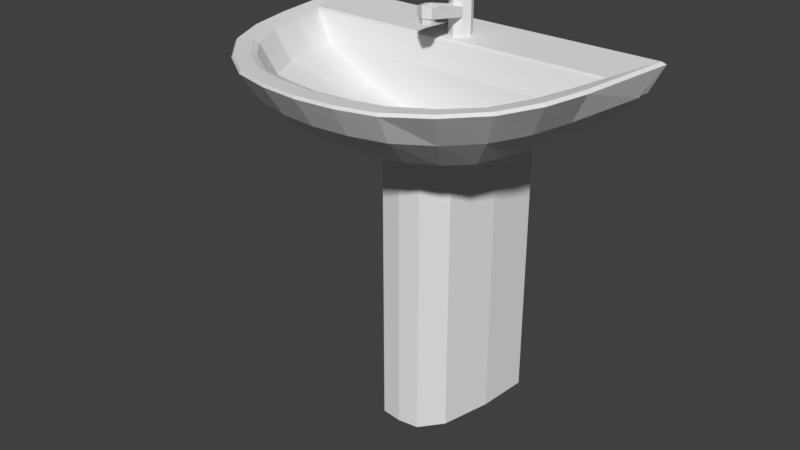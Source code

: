 # Source: animatedSink01.blend  (saved by Blender 2.82.7; exported with 4.5.12 LTS)
import bpy
from mathutils import Matrix  # noqa: F401  (used for matrix-valued properties, if any)

bpy.ops.wm.read_factory_settings(use_empty=True)
scene = bpy.context.scene
scene.name = 'Scene'

# ---- collections
col_collection_1 = bpy.data.collections.new('Collection 1'); scene.collection.children.link(col_collection_1)

# ---- world
world_world = bpy.data.worlds.new('World'); scene.world = world_world
world_world.color = (0.05088, 0.05088, 0.05088)
world_world.use_sun_shadow = False
world_world.sun_shadow_jitter_overblur = 0.0
world_world.cycles.sampling_method = 'MANUAL'

# ---- meshes
me_animatedsink01 = bpy.data.meshes.new('animatedSink01')
me_animatedsink01.from_pydata([(0.4228, -0.008358, 0.9), (0.3928, -0.2415, 0.9), (0.3284, -0.4388, 0.9), (0.1725, -0.5744, 0.9), (0.3796, -0.1418, 0.8931), (0.3693, -0.2351, 0.8949), (0.3045, -0.4194, 0.8964), (0.1648, -0.5346, 0.8978), (0.1974, -0.161, 0.7502), (0.193, -0.2096, 0.7502), (0.1551, -0.3063, 0.7502), (0.08919, -0.3719, 0.7502), (0.3298, -0.161, 0.8239), (0.1431, -0.4777, 0.8239), (0.3208, -0.2272, 0.8239), (0.2633, -0.3911, 0.8239), (0.06807, -0.1613, 0.7104), (0.06653, -0.1755, 0.7104), (0.05407, -0.2137, 0.7104), (0.03365, -0.2457, 0.7104), (0.3548, -0.2317, 0.8897), (0.2928, -0.4117, 0.8912), (0.3709, -0.1487, 0.8892), (0.158, -0.5204, 0.8912), (0.4305, -4.064e-08, 0.8933), (0.399, -0.2433, 0.8933), (0.3321, -0.441, 0.8933), (0.1754, -0.5763, 0.8933), (0.0189, -0.08422, 0.8935), (0.0189, -0.08422, 0.9865), (0.02673, -0.1031, 0.8935), (0.02673, -0.1031, 0.993), (0.0189, -0.122, 0.8935), (0.0189, -0.122, 0.9918), (0.0189, -0.08422, 0.9386), (0.02673, -0.1031, 0.9386), (0.0189, -0.122, 0.9386), (0.0189, -0.08422, 0.9611), (0.02673, -0.1031, 0.9611), (0.0189, -0.122, 0.9611), (0.0189, -0.08422, 0.991), (0.02673, -0.1031, 0.9975), (0.0189, -0.122, 1.012), (0.02673, -0.1814, 1.02), (0.0189, -0.2003, 1.026), (0.02673, -0.1814, 1.024), (0.0189, -0.2003, 1.031), (0.0189, -0.2258, 0.9569), (0.0189, -0.2258, 0.9794), (0.0189, -0.2009, 0.9793), (0.0189, -0.2099, 0.954), (0.01512, -0.2242, 0.9566), (0.01558, -0.2113, 0.954), (0.01512, -0.2241, 0.9437), (0.01512, -0.2114, 0.9437), (0.0189, -0.122, 0.9611), (0.02673, -0.1031, 0.9611), (0.0189, -0.08422, 0.9611), (0.3699, -0.3459, 0.9), (0.3456, -0.3327, 0.8957), (0.2996, -0.3141, 0.8239), (0.3321, -0.327, 0.8912), (0.1818, -0.2499, 0.7502), (0.2569, -0.5167, 0.9), (0.2407, -0.4863, 0.8972), (0.1336, -0.3341, 0.7502), (0.2084, -0.4426, 0.8239), (0.2312, -0.4751, 0.8912), (0.08753, -0.5967, 0.9), (0.08364, -0.5549, 0.8979), (0.05735, -0.3827, 0.7502), (0.07263, -0.4923, 0.8239), (0.0802, -0.5396, 0.8912), (-0.4228, -0.008358, 0.9), (-0.3928, -0.2415, 0.9), (-0.3284, -0.4388, 0.9), (-0.1725, -0.5744, 0.9), (0.0, -0.6046, 0.9), (-0.3796, -0.1418, 0.8931), (-0.3693, -0.2351, 0.8949), (-0.3045, -0.4194, 0.8964), (-0.1648, -0.5346, 0.8978), (0.0, -0.5621, 0.8978), (-0.1974, -0.161, 0.7502), (-0.193, -0.2096, 0.7502), (-0.1551, -0.3063, 0.7502), (-0.08919, -0.3719, 0.7502), (0.0, -0.3936, 0.7502), (-0.3298, -0.161, 0.8239), (0.0, -0.4957, 0.8239), (-0.1431, -0.4777, 0.8239), (-0.3208, -0.2272, 0.8239), (-0.2633, -0.3911, 0.8239), (-0.06807, -0.1613, 0.7104), (-0.06653, -0.1755, 0.7104), (-0.05407, -0.2137, 0.7104), (-0.03365, -0.2457, 0.7104), (0.0, -0.2544, 0.7104), (0.0, -0.1606, 0.7104), (0.0, -0.5463, 0.8912), (-0.3548, -0.2317, 0.8897), (-0.2928, -0.4117, 0.8912), (-0.3709, -0.1487, 0.8892), (-0.158, -0.5204, 0.8912), (-0.4305, -4.064e-08, 0.8933), (-0.399, -0.2433, 0.8933), (-0.3321, -0.441, 0.8933), (-0.1754, -0.5763, 0.8933), (0.0, -0.6068, 0.8933), (0.0, -0.161, 0.7502), (0.0, -0.161, 0.8239), (0.0, -0.1487, 0.8892), (0.0, -0.1418, 0.8931), (0.0, -0.008358, 0.9), (0.0, -4.064e-08, 0.8932), (0.0, -0.07639, 0.8935), (0.0, -0.07639, 0.9838), (-0.0189, -0.08422, 0.8935), (-0.0189, -0.08422, 0.9865), (-0.02673, -0.1031, 0.8935), (-0.02673, -0.1031, 0.993), (-0.0189, -0.122, 0.8935), (-0.0189, -0.122, 0.9918), (0.0, -0.1298, 0.8935), (0.0, -0.1298, 0.9939), (0.0, -0.07639, 0.9386), (-0.0189, -0.08422, 0.9386), (-0.02673, -0.1031, 0.9386), (-0.0189, -0.122, 0.9386), (0.0, -0.1298, 0.9386), (0.0, -0.07639, 0.9611), (-0.0189, -0.08422, 0.9611), (-0.02673, -0.1031, 0.9611), (-0.0189, -0.122, 0.9611), (0.0, -0.1298, 0.9611), (0.0, -0.07639, 0.9884), (-0.0189, -0.08422, 0.991), (-0.02673, -0.1031, 0.9975), (-0.0189, -0.122, 1.012), (0.0, -0.1298, 1.015), (-0.02673, -0.1814, 1.02), (-0.0189, -0.2003, 1.026), (0.0, -0.2081, 1.029), (-0.02673, -0.1814, 1.024), (-0.0189, -0.2003, 1.031), (0.0, -0.2081, 1.033), (-0.0189, -0.2258, 0.9569), (0.0, -0.2352, 0.9577), (-0.0189, -0.2258, 0.9794), (0.0, -0.2352, 0.9846), (-0.0189, -0.2009, 0.9793), (-0.0189, -0.2099, 0.954), (0.0, -0.2031, 0.9528), (0.0, -0.2057, 0.9843), (-0.01512, -0.2242, 0.9566), (0.0, -0.2328, 0.9572), (-0.01558, -0.2113, 0.954), (0.0, -0.2051, 0.9531), (-0.01512, -0.2241, 0.9437), (0.0, -0.2328, 0.9437), (-0.01512, -0.2114, 0.9437), (0.0, -0.2054, 0.9437), (0.0, -0.07639, 0.9611), (0.0, -0.1298, 0.9611), (-0.0189, -0.122, 0.9611), (-0.02673, -0.1031, 0.9611), (-0.0189, -0.08422, 0.9611), (0.0, -0.103, 0.9611), (-0.3699, -0.3459, 0.9), (-0.3456, -0.3327, 0.8957), (-0.2996, -0.3141, 0.8239), (-0.3321, -0.327, 0.8912), (-0.1818, -0.2499, 0.7502), (-0.2569, -0.5167, 0.9), (-0.2407, -0.4863, 0.8972), (-0.1336, -0.3341, 0.7502), (-0.2084, -0.4426, 0.8239), (-0.2312, -0.4751, 0.8912), (-0.08753, -0.5967, 0.9), (-0.08364, -0.5549, 0.8979), (-0.05735, -0.3827, 0.7502), (-0.07263, -0.4923, 0.8239), (-0.0802, -0.5396, 0.8912), (0.01376, -0.08936, 0.9534), (0.01946, -0.1031, 0.9534), (0.01376, -0.1169, 0.9534), (-0.01376, -0.08936, 0.9534), (-0.01946, -0.1031, 0.9534), (-0.01376, -0.1169, 0.9534), (-1.587e-11, -0.08366, 0.9534), (-1.587e-11, -0.1226, 0.9534), (-1.587e-11, -0.1031, 0.9486), (0.08901, -0.5987, 0.8933), (0.2603, -0.5187, 0.8933), (0.375, -0.3479, 0.8933), (-0.08901, -0.5987, 0.8933), (-0.2603, -0.5187, 0.8933), (-0.375, -0.3479, 0.8933)], [], [(24, 0, 1, 25), (194, 58, 2, 26), (193, 63, 3, 27), (192, 68, 77, 108), (63, 2, 6, 64), (68, 3, 7, 69), (1, 0, 4, 5), (113, 112, 4, 0), (60, 14, 9, 62), (112, 111, 22, 4), (14, 12, 8, 9), (71, 13, 11, 70), (58, 1, 5, 59), (62, 9, 17), (9, 8, 16, 17), (70, 11, 19), (66, 15, 10, 65), (67, 21, 15, 66), (72, 23, 13, 71), (20, 22, 12, 14), (61, 20, 14, 60), (16, 98, 17), (18, 98, 19), (17, 98, 18), (19, 98, 97), (65, 10, 18), (59, 5, 20, 61), (5, 4, 22, 20), (69, 7, 23, 72), (64, 6, 21, 67), (109, 98, 16, 8), (24, 114, 113, 0), (22, 111, 110, 12), (12, 110, 109, 8), (162, 116, 29, 37), (37, 29, 31, 38), (38, 31, 33, 39), (39, 33, 124, 163), (31, 29, 40, 41), (32, 36, 129, 123), (30, 35, 36, 32), (28, 34, 35, 30), (115, 125, 34, 28), (50, 49, 48, 47), (35, 56, 55, 36), (34, 57, 56, 35), (125, 130, 57, 34), (41, 42, 46, 45), (29, 116, 135, 40), (44, 43, 45, 46), (142, 44, 46, 145), (31, 41, 45, 43), (124, 33, 44, 142), (42, 139, 145, 46), (33, 31, 43, 44), (41, 40, 42), (40, 135, 139, 42), (47, 48, 149, 147), (49, 153, 149, 48), (55, 134, 153, 49), (36, 55, 49, 50), (129, 36, 50, 152), (47, 147, 155, 51), (157, 52, 54, 161), (152, 50, 52, 157), (50, 47, 51, 52), (161, 54, 53, 159), (52, 51, 53, 54), (51, 155, 159, 53), (133, 132, 187, 188), (131, 162, 189, 186), (38, 39, 185, 184), (162, 37, 183, 189), (167, 134, 55), (167, 56, 57), (56, 167, 55), (130, 167, 57), (6, 59, 61, 21), (21, 61, 60, 15), (2, 58, 59, 6), (25, 1, 58, 194), (15, 60, 62, 10), (10, 62, 17, 18), (7, 64, 67, 23), (23, 67, 66, 13), (13, 66, 65, 11), (3, 63, 64, 7), (26, 2, 63, 193), (11, 65, 18, 19), (82, 69, 72, 99), (99, 72, 71, 89), (87, 70, 19, 97), (89, 71, 70, 87), (77, 68, 69, 82), (27, 3, 68, 192), (104, 105, 74, 73), (197, 106, 75, 168), (196, 107, 76, 173), (195, 108, 77, 178), (173, 174, 80, 75), (178, 179, 81, 76), (74, 79, 78, 73), (113, 73, 78, 112), (170, 172, 84, 91), (112, 78, 102, 111), (91, 84, 83, 88), (181, 180, 86, 90), (168, 169, 79, 74), (172, 94, 84), (84, 94, 93, 83), (180, 96, 86), (176, 175, 85, 92), (177, 176, 92, 101), (182, 181, 90, 103), (100, 91, 88, 102), (171, 170, 91, 100), (93, 94, 98), (95, 96, 98), (94, 95, 98), (96, 97, 98), (175, 95, 85), (169, 171, 100, 79), (79, 100, 102, 78), (179, 182, 103, 81), (174, 177, 101, 80), (109, 83, 93, 98), (104, 73, 113, 114), (102, 88, 110, 111), (88, 83, 109, 110), (162, 131, 118, 116), (131, 132, 120, 118), (132, 133, 122, 120), (133, 163, 124, 122), (120, 137, 136, 118), (121, 123, 129, 128), (119, 121, 128, 127), (117, 119, 127, 126), (115, 117, 126, 125), (151, 146, 148, 150), (127, 128, 164, 165), (126, 127, 165, 166), (125, 126, 166, 130), (137, 143, 144, 138), (118, 136, 135, 116), (141, 144, 143, 140), (142, 145, 144, 141), (120, 140, 143, 137), (124, 142, 141, 122), (138, 144, 145, 139), (122, 141, 140, 120), (137, 138, 136), (136, 138, 139, 135), (146, 147, 149, 148), (150, 148, 149, 153), (164, 150, 153, 134), (128, 151, 150, 164), (129, 152, 151, 128), (146, 154, 155, 147), (157, 161, 160, 156), (152, 157, 156, 151), (151, 156, 154, 146), (161, 159, 158, 160), (156, 160, 158, 154), (154, 158, 159, 155), (163, 133, 188, 190), (132, 131, 186, 187), (39, 163, 190, 185), (37, 38, 184, 183), (167, 164, 134), (167, 166, 165), (165, 164, 167), (130, 166, 167), (80, 101, 171, 169), (101, 92, 170, 171), (75, 80, 169, 168), (105, 197, 168, 74), (92, 85, 172, 170), (85, 95, 94, 172), (81, 103, 177, 174), (103, 90, 176, 177), (90, 86, 175, 176), (76, 81, 174, 173), (106, 196, 173, 75), (86, 96, 95, 175), (82, 99, 182, 179), (99, 89, 181, 182), (87, 97, 96, 180), (89, 87, 180, 181), (77, 82, 179, 178), (107, 195, 178, 76), (191, 184, 185), (183, 184, 191), (189, 183, 191), (190, 191, 185), (191, 188, 187), (186, 191, 187), (189, 191, 186), (190, 188, 191)])
_k = set([(20, 22), (20, 61), (21, 61), (21, 67), (22, 111), (23, 67), (23, 72), (24, 25), (24, 114), (25, 194), (26, 193), (26, 194), (27, 192), (27, 193), (31, 33), (33, 124), (53, 54), (53, 159), (54, 161), (72, 99), (99, 182), (100, 102), (100, 171), (101, 171), (101, 177), (102, 111), (103, 177), (103, 182), (104, 105), (104, 114), (105, 197), (106, 196), (106, 197), (107, 195), (107, 196), (108, 192), (108, 195), (120, 122), (122, 124), (158, 159), (158, 160), (160, 161)])
me_animatedsink01.attributes.new('sharp_edge', 'BOOLEAN', 'EDGE').data.foreach_set('value', [ (min(e.vertices), max(e.vertices)) in _k for e in me_animatedsink01.edges])
me_animatedsink01.use_remesh_preserve_volume = False
me_animatedsink01.use_remesh_preserve_attributes = False
me_animatedsink01.use_mirror_vertex_groups = False
me_animatedsink01.update()
me_animatedsink01_001 = bpy.data.meshes.new('animatedSink01.001')
me_animatedsink01_001.from_pydata([(0.1309, -2.032e-08, 0.0), (0.1209, -0.1251, 0.0), (0.09257, -0.248, 0.0), (0.0501, -0.3012, 0.0), (0.131, -5.283e-06, 0.6818), (0.1211, -0.1252, 0.6818), (0.09251, -0.248, 0.6818), (0.04997, -0.301, 0.6818), (0.1312, -0.4491, 0.7496), (0.2418, -0.3658, 0.7496), (0.2866, -0.1997, 0.7496), (0.3959, 6.36e-06, 0.8253), (0.3634, -0.2341, 0.8253), (0.3014, -0.4196, 0.8253), (0.1628, -0.533, 0.8253), (0.3126, -1.118e-06, 0.7496), (0.08048, -0.2247, 0.6828), (0.07557, -0.2389, 0.0), (0.1007, -0.118, 0.0), (0.1092, -2.032e-08, 0.0), (0.1123, -2.032e-08, 0.691), (0.3815, 0.0, 0.8311), (0.3, 2.032e-08, 0.7588), (0.1038, -0.1364, 0.6921), (0.4096, 1.016e-08, 0.8823), (0.04355, -0.2787, 0.0), (0.04355, -0.271, 0.6828), (0.3552, -0.1364, 0.8311), (0.2737, -0.1364, 0.7588), (0.3819, -0.1364, 0.8748), (0.2737, -0.2719, 0.7496), (0.3409, -0.3323, 0.8253), (0.375, -0.3479, 0.8933), (0.1913, -0.4149, 0.7496), (0.2381, -0.4855, 0.8253), (0.2603, -0.5187, 0.8933), (0.06661, -0.4625, 0.7496), (0.08265, -0.5529, 0.8253), (0.08901, -0.5987, 0.8933), (-0.1309, -2.032e-08, 0.0), (-0.1209, -0.1251, 0.0), (-0.09257, -0.248, 0.0), (-0.0501, -0.3012, 0.0), (0.0, -0.3076, 0.0), (-0.131, -5.283e-06, 0.6818), (-0.1211, -0.1252, 0.6818), (-0.09251, -0.248, 0.6818), (-0.04997, -0.301, 0.6818), (0.0, -0.3076, 0.6818), (0.0, -0.4655, 0.7496), (-0.1312, -0.4491, 0.7496), (-0.2418, -0.3658, 0.7496), (-0.2866, -0.1997, 0.7496), (-0.3959, 6.36e-06, 0.8253), (-0.3634, -0.2341, 0.8253), (-0.3014, -0.4196, 0.8253), (-0.1628, -0.533, 0.8253), (0.0, -0.5599, 0.8253), (-0.3126, -1.118e-06, 0.7496), (-0.08048, -0.2247, 0.6828), (-0.07557, -0.2389, 0.0), (-0.1007, -0.118, 0.0), (-0.1092, -2.032e-08, 0.0), (-0.1123, -2.032e-08, 0.691), (-0.3815, 0.0, 0.8311), (-0.3, 2.032e-08, 0.7588), (-0.1038, -0.1364, 0.6921), (-0.4096, 1.016e-08, 0.8823), (0.0, 0.0, 0.8823), (0.0, -0.1364, 0.6931), (-0.04355, -0.2787, 0.0), (0.0, -0.2883, 0.0), (0.0, -0.2766, 0.6828), (-0.04355, -0.271, 0.6828), (-0.3552, -0.1364, 0.8311), (-0.2737, -0.1364, 0.7588), (-0.3819, -0.1364, 0.8748), (0.0, -0.1364, 0.8748), (0.0, -0.1364, 0.8253), (0.0, -0.1364, 0.7496), (-0.2737, -0.2719, 0.7496), (-0.3409, -0.3323, 0.8253), (-0.375, -0.3479, 0.8933), (-0.1913, -0.4149, 0.7496), (-0.2381, -0.4855, 0.8253), (-0.2603, -0.5187, 0.8933), (-0.06661, -0.4625, 0.7496), (-0.08265, -0.5529, 0.8253), (-0.08901, -0.5987, 0.8933), (0.0, -0.6068, 0.8933), (0.1754, -0.5763, 0.8933), (0.3321, -0.441, 0.8933), (0.4305, -4.064e-08, 0.8933), (0.399, -0.2433, 0.8933), (0.0, -4.064e-08, 0.8932), (-0.1754, -0.5763, 0.8933), (-0.3321, -0.441, 0.8933), (-0.4305, -4.064e-08, 0.8933), (-0.399, -0.2433, 0.8933)], [], [(6, 9, 33), (2, 3, 25, 17), (5, 10, 30), (2, 6, 7, 3), (1, 5, 6, 2), (0, 4, 5, 1), (4, 15, 10, 5), (36, 37, 57, 49), (33, 34, 14, 8), (30, 31, 13, 9), (15, 11, 12, 10), (11, 15, 22, 21), (37, 38, 89, 57), (34, 35, 90, 14), (31, 32, 91, 13), (11, 92, 93, 12), (94, 92, 24, 68), (92, 11, 21, 24), (24, 21, 27, 29), (68, 24, 29, 77), (21, 22, 28, 27), (15, 4, 20, 22), (4, 0, 19, 20), (19, 18, 23, 20), (18, 17, 16, 23), (17, 25, 26, 16), (1, 2, 17, 18), (0, 1, 18, 19), (16, 69, 23), (26, 72, 69), (16, 26, 69), (78, 77, 29, 27), (69, 79, 28, 23), (28, 79, 78, 27), (22, 20, 23, 28), (12, 93, 32, 31), (10, 12, 31, 30), (6, 5, 30, 9), (13, 91, 35, 34), (9, 13, 34, 33), (7, 6, 33, 8), (25, 71, 72, 26), (14, 90, 38, 37), (8, 14, 37, 36), (3, 7, 48, 43), (7, 8, 36), (3, 43, 71, 25), (48, 7, 36, 49), (46, 83, 51), (41, 60, 70, 42), (45, 80, 52), (41, 42, 47, 46), (40, 41, 46, 45), (39, 40, 45, 44), (44, 45, 52, 58), (86, 49, 57, 87), (83, 50, 56, 84), (80, 51, 55, 81), (58, 52, 54, 53), (53, 64, 65, 58), (87, 57, 89, 88), (84, 56, 95, 85), (81, 55, 96, 82), (53, 54, 98, 97), (94, 68, 67, 97), (97, 67, 64, 53), (67, 76, 74, 64), (68, 77, 76, 67), (64, 74, 75, 65), (58, 65, 63, 44), (44, 63, 62, 39), (62, 63, 66, 61), (61, 66, 59, 60), (60, 59, 73, 70), (40, 61, 60, 41), (39, 62, 61, 40), (59, 66, 69), (73, 69, 72), (59, 69, 73), (78, 74, 76, 77), (69, 66, 75, 79), (75, 74, 78, 79), (65, 75, 66, 63), (54, 81, 82, 98), (52, 80, 81, 54), (46, 51, 80, 45), (55, 84, 85, 96), (51, 83, 84, 55), (47, 50, 83, 46), (70, 73, 72, 71), (56, 87, 88, 95), (50, 86, 87, 56), (42, 43, 48, 47), (47, 86, 50), (42, 70, 71, 43), (48, 49, 86, 47)])
_k = set([(17, 18), (17, 25), (18, 19), (19, 20), (20, 22), (21, 22), (21, 24), (24, 68), (25, 71), (60, 61), (60, 70), (61, 62), (62, 63), (63, 65), (64, 65), (64, 67), (67, 68), (70, 71)])
me_animatedsink01_001.attributes.new('sharp_edge', 'BOOLEAN', 'EDGE').data.foreach_set('value', [ (min(e.vertices), max(e.vertices)) in _k for e in me_animatedsink01_001.edges])
me_animatedsink01_001.use_remesh_preserve_volume = False
me_animatedsink01_001.use_remesh_preserve_attributes = False
me_animatedsink01_001.use_mirror_vertex_groups = False
me_animatedsink01_001.update()
me_animatedsink01_002 = bpy.data.meshes.new('animatedSink01.002')
me_animatedsink01_002.from_pydata([(6.534e-12, -0.1751, 0.7075), (0.0243, -0.1891, 0.7075), (0.0243, -0.2171, 0.7075), (-2.447e-09, -0.2312, 0.7075), (-0.0243, -0.2171, 0.7075), (-0.0243, -0.1891, 0.7075), (-1.741e-05, -0.1753, 0.5815), (0.02789, -0.1896, 0.5676), (0.02827, -0.2174, 0.5398), (0.0007469, -0.231, 0.5259), (-0.02716, -0.2167, 0.5398), (-0.02754, -0.1889, 0.5676), (-0.0001216, -0.1677, 0.5776), (0.02759, -0.1681, 0.558), (0.02759, -0.1681, 0.5187), (-0.0001216, -0.1677, 0.499), (-0.02784, -0.1674, 0.5187), (-0.02784, -0.1674, 0.558), (-0.02813, -0.1459, 0.5676), (-0.02851, -0.1181, 0.5398), (-0.00099, -0.1045, 0.5259), (0.02691, -0.1188, 0.5398), (0.0273, -0.1466, 0.5676), (-0.0002257, -0.1602, 0.5815), (-0.03338, -0.1506, 0.5137), (-0.06133, -0.1333, 0.5137), (-0.08928, -0.1506, 0.5137), (-0.08928, -0.185, 0.5137), (-0.06133, -0.2022, 0.5137), (-0.03338, -0.185, 0.5137), (-0.03725, -0.1539, 0.6059), (-0.06408, -0.1353, 0.6198), (-0.08816, -0.1491, 0.6476), (-0.08541, -0.1816, 0.6615), (-0.05858, -0.2002, 0.6476), (-0.0345, -0.1864, 0.6198), (-0.03071, -0.1501, 0.6097), (-0.04552, -0.1245, 0.6294), (-0.04552, -0.1245, 0.6687), (-0.03071, -0.1501, 0.6883), (-0.01591, -0.1756, 0.6687), (-0.01591, -0.1756, 0.6294), (0.0009294, -0.162, 0.6198), (0.02499, -0.1481, 0.6476), (0.02396, -0.1185, 0.6615), (-0.00112, -0.1028, 0.6476), (-0.02518, -0.1167, 0.6198), (-0.02416, -0.1463, 0.6059), (0.03403, -0.1481, 0.3914), (-2.095e-09, -0.1285, 0.3914), (-0.03403, -0.1481, 0.3914), (-0.03403, -0.1874, 0.3914), (1.932e-08, -0.2071, 0.3914), (0.03403, -0.1874, 0.3914), (0.03403, -0.1481, -8.44e-08), (-2.095e-09, -0.1285, 5.006e-09), (-0.03403, -0.1481, 5.006e-09), (-0.03403, -0.1874, 5.006e-09), (1.932e-08, -0.2071, 5.006e-09), (0.03403, -0.1874, 6.461e-08), (0.03021, -0.09976, 0.8244), (0.02, -0.09033, 0.8244), (0.009792, -0.09976, 0.8244), (0.02, -0.1092, 0.8244), (0.03021, -0.09976, -1.49e-08), (0.02, -0.09033, -1.49e-08), (0.009792, -0.09976, -1.49e-08), (-0.02, -0.09033, 0.8244), (0.02, -0.1092, -1.49e-08), (-0.009792, -0.09976, 0.8244), (-0.03021, -0.09976, 0.8244), (-0.02, -0.1092, 0.8244), (-0.009792, -0.09976, -1.49e-08), (-0.02, -0.09033, -1.49e-08), (-0.03021, -0.09976, -1.49e-08), (-0.02, -0.1092, -1.49e-08), (0.02221, -0.1031, 0.8944), (0.012, -0.09363, 0.8944), (0.001792, -0.1031, 0.8944), (0.012, -0.1125, 0.8944), (-0.012, -0.09363, 0.8944), (-0.001792, -0.1031, 0.8944), (-0.02221, -0.1031, 0.8944), (-0.012, -0.1125, 0.8944)], [], [(2, 8, 7, 1), (3, 9, 8, 2), (4, 10, 9, 3), (5, 11, 10, 4), (1, 0, 5, 4, 3, 2), (0, 6, 11, 5), (10, 11, 17, 16), (14, 21, 22, 13), (8, 9, 15, 14), (6, 7, 13, 12), (11, 6, 12, 17), (9, 10, 16, 15), (7, 8, 14, 13), (12, 23, 18, 17), (16, 19, 20, 15), (13, 22, 23, 12), (15, 20, 21, 14), (17, 18, 19, 16), (1, 7, 6, 0), (28, 52, 53, 29), (26, 50, 51, 27), (24, 48, 49, 25), (29, 53, 48, 24), (25, 49, 50, 26), (24, 25, 31, 30), (34, 35, 41, 40), (26, 27, 33, 32), (29, 24, 30, 35), (27, 28, 34, 33), (25, 26, 32, 31), (28, 29, 35, 34), (38, 45, 46, 37), (32, 33, 39, 38), (30, 31, 37, 36), (35, 30, 36, 41), (33, 34, 40, 39), (31, 32, 38, 37), (36, 47, 42, 41), (40, 43, 44, 39), (37, 46, 47, 36), (39, 44, 45, 38), (41, 42, 43, 40), (19, 46, 45, 20), (20, 45, 44, 21), (21, 44, 43, 22), (22, 43, 42, 23), (23, 42, 47, 18), (27, 51, 52, 28), (18, 47, 46, 19), (53, 52, 58, 59), (51, 50, 56, 57), (49, 48, 54, 55), (48, 53, 59, 54), (52, 51, 57, 58), (50, 49, 55, 56), (60, 63, 68, 64), (67, 69, 72, 73), (61, 60, 64, 65), (69, 71, 75, 72), (63, 62, 66, 68), (62, 61, 65, 66), (71, 70, 74, 75), (70, 67, 73, 74), (62, 63, 79, 78), (61, 62, 78, 77), (70, 71, 83, 82), (69, 67, 80, 81), (63, 60, 76, 79), (60, 61, 77, 76), (71, 69, 81, 83), (67, 70, 82, 80)])
_uv = me_animatedsink01_002.uv_layers.new(name='UVMap')
_uv.uv.foreach_set('vector', [0.6667, 1.0, 0.6667, 0.5, 0.8333, 0.5, 0.8333, 1.0, 0.5, 1.0, 0.5, 0.5, 0.6667, 0.5, 0.6667, 1.0, 0.3333, 1.0, 0.3333, 0.5, 0.5, 0.5, 0.5, 1.0, 0.1667, 1.0, 0.1667, 0.5, 0.3333, 0.5, 0.3333, 1.0, 0.4578, 0.37, 0.25, 0.49, 0.04215, 0.37, 0.04215, 0.13, 0.25, 0.01, 0.4578, 0.13, -8.941e-08, 1.0, -8.941e-08, 0.5, 0.1667, 0.5, 0.1667, 1.0, 0.3333, 0.5, 0.1667, 0.5, 0.1667, 0.5, 0.3333, 0.5, 0.6667, 0.5, 0.0, 0.0, 0.0, 0.0, 0.8333, 0.5, 0.6667, 0.5, 0.5, 0.5, 0.5, 0.5, 0.6667, 0.5, 1.0, 0.5, 0.8333, 0.5, 0.8333, 0.5, 1.0, 0.5, 0.1667, 0.5, -8.941e-08, 0.5, -8.941e-08, 0.5, 0.1667, 0.5, 0.5, 0.5, 0.3333, 0.5, 0.3333, 0.5, 0.5, 0.5, 0.8333, 0.5, 0.6667, 0.5, 0.6667, 0.5, 0.8333, 0.5, 1.0, 0.5, 0.0, 0.0, 0.0, 0.0, 0.1667, 0.5, 0.3333, 0.5, 0.0, 0.0, 0.0, 0.0, 0.5, 0.5, 0.8333, 0.5, 0.0, 0.0, 0.0, 0.0, 1.0, 0.5, 0.5, 0.5, 0.0, 0.0, 0.0, 0.0, 0.6667, 0.5, 0.1667, 0.5, 0.0, 0.0, 0.0, 0.0, 0.3333, 0.5, 0.8333, 1.0, 0.8333, 0.5, 1.0, 0.5, 1.0, 1.0, 0.3333, 0.5, 0.3333, 0.5, 0.1667, 0.5, 0.1667, 0.5, 0.6667, 0.5, 0.6667, 0.5, 0.5, 0.5, 0.5, 0.5, 1.0, 0.5, 1.0, 0.5, 0.8333, 0.5, 0.8333, 0.5, 0.1667, 0.5, 0.1667, 0.5, -8.941e-08, 0.5, -8.941e-08, 0.5, 0.8333, 0.5, 0.8333, 0.5, 0.6667, 0.5, 0.6667, 0.5, 1.0, 0.5, 0.8333, 0.5, 0.8333, 0.5, 1.0, 0.5, 0.3333, 0.5, 0.1667, 0.5, 0.1667, 0.5, 0.3333, 0.5, 0.6667, 0.5, 0.5, 0.5, 0.5, 0.5, 0.6667, 0.5, 0.1667, 0.5, -8.941e-08, 0.5, -8.941e-08, 0.5, 0.1667, 0.5, 0.5, 0.5, 0.3333, 0.5, 0.3333, 0.5, 0.5, 0.5, 0.8333, 0.5, 0.6667, 0.5, 0.6667, 0.5, 0.8333, 0.5, 0.3333, 0.5, 0.1667, 0.5, 0.1667, 0.5, 0.3333, 0.5, 0.6667, 0.5, 0.0, 0.0, 0.0, 0.0, 0.8333, 0.5, 0.6667, 0.5, 0.5, 0.5, 0.5, 0.5, 0.6667, 0.5, 1.0, 0.5, 0.8333, 0.5, 0.8333, 0.5, 1.0, 0.5, 0.1667, 0.5, -8.941e-08, 0.5, -8.941e-08, 0.5, 0.1667, 0.5, 0.5, 0.5, 0.3333, 0.5, 0.3333, 0.5, 0.5, 0.5, 0.8333, 0.5, 0.6667, 0.5, 0.6667, 0.5, 0.8333, 0.5, 1.0, 0.5, 0.0, 0.0, 0.0, 0.0, 0.1667, 0.5, 0.3333, 0.5, 0.0, 0.0, 0.0, 0.0, 0.5, 0.5, 0.8333, 0.5, 0.0, 0.0, 0.0, 0.0, 1.0, 0.5, 0.5, 0.5, 0.0, 0.0, 0.0, 0.0, 0.6667, 0.5, 0.1667, 0.5, 0.0, 0.0, 0.0, 0.0, 0.3333, 0.5, 0.0, 0.0, 0.0, 0.0, 0.0, 0.0, 0.0, 0.0, 0.0, 0.0, 0.0, 0.0, 0.0, 0.0, 0.0, 0.0, 0.0, 0.0, 0.0, 0.0, 0.0, 0.0, 0.0, 0.0, 0.0, 0.0, 0.0, 0.0, 0.0, 0.0, 0.0, 0.0, 0.0, 0.0, 0.0, 0.0, 0.0, 0.0, 0.0, 0.0, 0.5, 0.5, 0.5, 0.5, 0.3333, 0.5, 0.3333, 0.5, 0.0, 0.0, 0.0, 0.0, 0.0, 0.0, 0.0, 0.0, 0.1667, 0.5, 0.3333, 0.5, 0.3333, 0.5, 0.1667, 0.5, 0.5, 0.5, 0.6667, 0.5, 0.6667, 0.5, 0.5, 0.5, 0.8333, 0.5, 1.0, 0.5, 1.0, 0.5, 0.8333, 0.5, -8.941e-08, 0.5, 0.1667, 0.5, 0.1667, 0.5, -8.941e-08, 0.5, 0.3333, 0.5, 0.5, 0.5, 0.5, 0.5, 0.3333, 0.5, 0.6667, 0.5, 0.8333, 0.5, 0.8333, 0.5, 0.6667, 0.5, 0.1667, 0.5, 0.3333, 0.5, 0.3333, 0.5, 0.1667, 0.5, 0.8333, 0.5, 1.0, 0.5, 1.0, 0.5, 0.8333, 0.5, 0.8333, 0.5, 1.0, 0.5, 1.0, 0.5, 0.8333, 0.5, 0.1667, 0.5, 0.3333, 0.5, 0.3333, 0.5, 0.1667, 0.5, 0.3333, 0.5, 0.5, 0.5, 0.5, 0.5, 0.3333, 0.5, 0.6667, 0.5, 0.8333, 0.5, 0.8333, 0.5, 0.6667, 0.5, 0.3333, 0.5, 0.5, 0.5, 0.5, 0.5, 0.3333, 0.5, 0.6667, 0.5, 0.8333, 0.5, 0.8333, 0.5, 0.6667, 0.5, 0.5, 0.5, 0.3333, 0.5, 0.3333, 0.5, 0.5, 0.5, 0.8333, 0.5, 0.6667, 0.5, 0.6667, 0.5, 0.8333, 0.5, 0.5, 0.5, 0.3333, 0.5, 0.3333, 0.5, 0.5, 0.5, 1.0, 0.5, 0.8333, 0.5, 0.8333, 0.5, 1.0, 0.5, 0.3333, 0.5, 0.1667, 0.5, 0.1667, 0.5, 0.3333, 0.5, 1.0, 0.5, 0.8333, 0.5, 0.8333, 0.5, 1.0, 0.5, 0.3333, 0.5, 0.1667, 0.5, 0.1667, 0.5, 0.3333, 0.5, 0.8333, 0.5, 0.6667, 0.5, 0.6667, 0.5, 0.8333, 0.5])
me_animatedsink01_002.use_remesh_preserve_volume = False
me_animatedsink01_002.use_remesh_preserve_attributes = False
me_animatedsink01_002.use_mirror_vertex_groups = False
me_animatedsink01_002.update()
me_animatedsink01_003 = bpy.data.meshes.new('animatedSink01.003')
me_animatedsink01_003.from_pydata([(0.1638, -0.09081, 0.6931), (0.1195, -0.2678, 0.6931), (0.1913, -0.3925, 0.7496), (0.2801, -0.2358, 0.7496), (0.3959, -0.0339, 0.8253), (0.3634, -0.2341, 0.8253), (0.3014, -0.4196, 0.8253), (0.1628, -0.5253, 0.8253), (0.3126, -0.06777, 0.7496), (-0.1638, -0.09081, 0.6931), (0.3409, -0.3323, 0.8253), (0.375, -0.3479, 0.8933), (0.2381, -0.4855, 0.8253), (0.2603, -0.5187, 0.8933), (0.06661, -0.4502, 0.7496), (0.08265, -0.5453, 0.8253), (0.08901, -0.5987, 0.8933), (-0.1195, -0.2678, 0.6931), (0.0, -0.2815, 0.6931), (-0.1913, -0.3925, 0.7496), (-0.2801, -0.2358, 0.7496), (-0.3959, -0.0339, 0.8253), (-0.3634, -0.2341, 0.8253), (-0.3014, -0.4196, 0.8253), (-0.1628, -0.5253, 0.8253), (0.0, -0.5523, 0.8253), (-0.3126, -0.06777, 0.7496), (0.0, -0.09081, 0.6931), (0.0, -0.0339, 0.8253), (0.0, -0.06777, 0.7496), (-0.3409, -0.3323, 0.8253), (-0.375, -0.3479, 0.8933), (-0.2381, -0.4855, 0.8253), (-0.2603, -0.5187, 0.8933), (-0.06661, -0.4502, 0.7496), (-0.08265, -0.5453, 0.8253), (-0.08901, -0.5987, 0.8933), (0.0, -0.6068, 0.8933), (0.1754, -0.5763, 0.8933), (0.3321, -0.441, 0.8933), (0.4305, -4.064e-08, 0.8933), (0.399, -0.2433, 0.8933), (0.0, -4.064e-08, 0.8932), (-0.1754, -0.5763, 0.8933), (-0.3321, -0.441, 0.8933), (-0.4305, -4.064e-08, 0.8933), (-0.399, -0.2433, 0.8933), (0.0, -0.4502, 0.7496)], [], [(8, 3, 0), (14, 15, 25), (2, 12, 7), (3, 10, 6, 2), (8, 4, 5, 3), (15, 16, 37, 25), (12, 13, 38, 7), (10, 11, 39, 6), (4, 40, 41, 5), (29, 27, 9), (1, 18, 27), (4, 28, 42, 40), (8, 29, 28, 4), (5, 41, 11, 10), (3, 5, 10), (1, 0, 3), (6, 39, 13, 12), (2, 6, 12), (7, 38, 16, 15), (2, 7, 15, 14), (1, 2, 14), (18, 1, 14), (9, 20, 26), (25, 34, 47), (19, 24, 32), (20, 19, 23, 30), (26, 20, 22, 21), (35, 25, 37, 36), (32, 24, 43, 33), (30, 23, 44, 31), (21, 22, 46, 45), (17, 27, 18), (42, 28, 21, 45), (21, 28, 29, 26), (22, 30, 31, 46), (20, 30, 22), (17, 19, 20), (23, 32, 33, 44), (19, 32, 23), (17, 18, 34), (24, 35, 36, 43), (19, 34, 35, 24), (17, 34, 19), (18, 14, 47), (17, 9, 27), (1, 27, 0), (0, 27, 29), (8, 0, 29), (26, 29, 9), (2, 1, 3), (9, 17, 20), (35, 34, 25), (14, 25, 47), (34, 18, 47)])
_uv = me_animatedsink01_003.uv_layers.new(name='UVMap')
_uv.uv.foreach_set('vector', [0.0, 0.0, 0.0, 0.0, 0.0, 0.0, 0.0, 0.0, 0.0, 0.0, 0.0, 0.0, 0.0, 0.0, 0.0, 0.0, 0.0, 0.0, 0.0, 0.0, 0.0, 0.0, 0.0, 0.0, 0.0, 0.0, 0.0, 0.0, 0.0, 0.0, 0.0, 0.0, 0.0, 0.0, 0.0, 0.0, 0.0, 0.0, 0.0, 0.0, 0.0, 0.0, 0.0, 0.0, 0.0, 0.0, 0.0, 0.0, 0.0, 0.0, 0.0, 0.0, 0.0, 0.0, 0.0, 0.0, 0.0, 0.0, 0.0, 0.0, 0.0, 0.0, 0.0, 0.0, 0.0, 0.0, 0.0, 0.0, 0.0, 0.0, 0.0, 0.0, 0.0, 0.0, 0.0, 0.0, 0.0, 0.0, 0.0, 0.0, 0.0, 0.0, 0.0, 0.0, 0.0, 0.0, 0.0, 0.0, 0.0, 0.0, 0.0, 0.0, 0.0, 0.0, 0.0, 0.0, 0.0, 0.0, 0.0, 0.0, 0.0, 0.0, 0.0, 0.0, 0.0, 0.0, 0.0, 0.0, 0.0, 0.0, 0.0, 0.0, 0.0, 0.0, 0.0, 0.0, 0.0, 0.0, 0.0, 0.0, 0.0, 0.0, 0.0, 0.0, 0.0, 0.0, 0.0, 0.0, 0.0, 0.0, 0.0, 0.0, 0.0, 0.0, 0.0, 0.0, 0.0, 0.0, 0.0, 0.0, 0.0, 0.0, 0.0, 0.0, 0.0, 0.0, 0.0, 0.0, 0.0, 0.0, 0.0, 0.0, 0.0, 0.0, 0.0, 0.0, 0.0, 0.0, 0.0, 0.0, 0.0, 0.0, 0.0, 0.0, 0.0, 0.0, 0.0, 0.0, 0.0, 0.0, 0.0, 0.0, 0.0, 0.0, 0.0, 0.0, 0.0, 0.0, 0.0, 0.0, 0.0, 0.0, 0.0, 0.0, 0.0, 0.0, 0.0, 0.0, 0.0, 0.0, 0.0, 0.0, 0.0, 0.0, 0.0, 0.0, 0.0, 0.0, 0.0, 0.0, 0.0, 0.0, 0.0, 0.0, 0.0, 0.0, 0.0, 0.0, 0.0, 0.0, 0.0, 0.0, 0.0, 0.0, 0.0, 0.0, 0.0, 0.0, 0.0, 0.0, 0.0, 0.0, 0.0, 0.0, 0.0, 0.0, 0.0, 0.0, 0.0, 0.0, 0.0, 0.0, 0.0, 0.0, 0.0, 0.0, 0.0, 0.0, 0.0, 0.0, 0.0, 0.0, 0.0, 0.0, 0.0, 0.0, 0.0, 0.0, 0.0, 0.0, 0.0, 0.0, 0.0, 0.0, 0.0, 0.0, 0.0, 0.0, 0.0, 0.0, 0.0, 0.0, 0.0, 0.0, 0.0, 0.0, 0.0, 0.0, 0.0, 0.0, 0.0, 0.0, 0.0, 0.0, 0.0, 0.0, 0.0, 0.0, 0.0, 0.0, 0.0, 0.0, 0.0, 0.0, 0.0, 0.0, 0.0, 0.0, 0.0, 0.0, 0.0, 0.0, 0.0, 0.0, 0.0, 0.0, 0.0, 0.0, 0.0, 0.0, 0.0, 0.0, 0.0, 0.0, 0.0, 0.0, 0.0, 0.0, 0.0, 0.0, 0.0, 0.0, 0.0, 0.0, 0.0, 0.0, 0.0, 0.0, 0.0, 0.0, 0.0, 0.0, 0.0, 0.0, 0.0, 0.0, 0.0, 0.0, 0.0, 0.0, 0.0, 0.0, 0.0, 0.0, 0.0, 0.0, 0.0, 0.0, 0.0, 0.0, 0.0, 0.0, 0.0, 0.0, 0.0, 0.0, 0.0, 0.0, 0.0, 0.0, 0.0, 0.0, 0.0, 0.0, 0.0, 0.0, 0.0, 0.0, 0.0, 0.0, 0.0, 0.0, 0.0, 0.0, 0.0, 0.0, 0.0, 0.0, 0.0, 0.0, 0.0, 0.0])
me_animatedsink01_003.use_remesh_preserve_volume = False
me_animatedsink01_003.use_remesh_preserve_attributes = False
me_animatedsink01_003.use_mirror_vertex_groups = False
me_animatedsink01_003.update()
arm_armature = bpy.data.armatures.new('Armature')  # bones are not reproduced

# ---- objects
ob_animatedsinkarmature = bpy.data.objects.new('animatedSinkArmature', arm_armature)
ob_animatedsink01 = bpy.data.objects.new('animatedSink01', me_animatedsink01)
ob_sink01standceramic = bpy.data.objects.new('sink01StandCeramic', me_animatedsink01_001)
ob_sink01standpipes = bpy.data.objects.new('sink01StandPipes', me_animatedsink01_002)
ob_sink01standceramicbasin = bpy.data.objects.new('sink01StandCeramicBasin', me_animatedsink01_003)

# ---- transforms, parenting, visibility, modifiers, constraints
ob_animatedsinkarmature.location = (0.0, 0.0, 0.0)
ob_animatedsinkarmature.lineart.crease_threshold = 0.0
ob_animatedsink01.parent = ob_animatedsinkarmature
ob_animatedsink01.location = (0.0, 0.0, 0.0)
ob_animatedsink01.lineart.crease_threshold = 0.0
_vg = ob_animatedsink01.vertex_groups.new(name='sinkKnob')
_vg.add([29, 31, 33, 37, 38, 39, 40, 41, 42, 43, 44, 45, 46, 116, 118, 120, 122, 124, 131, 132, 133, 135, 136, 137, 138, 139, 140, 141, 142, 143, 144, 145, 162, 163, 183, 184, 185, 186, 187, 188, 189, 190, 191], 1.0, 'REPLACE')
_vg = ob_animatedsink01.vertex_groups.new(name='sinkFaucet')
_vg.add([28, 30, 32, 34, 35, 36, 47, 48, 49, 50, 51, 52, 53, 54, 55, 56, 57, 115, 117, 119, 121, 123, 125, 126, 127, 128, 129, 130, 134, 146, 147, 148, 149, 150, 151, 152, 153, 154, 155, 156, 157, 158, 159, 160, 161, 164, 165, 166, 167], 1.0, 'REPLACE')
_vg = ob_animatedsink01.vertex_groups.new(name='sink')
_vg.add([0, 1, 2, 3, 4, 5, 6, 7, 8, 9, 10, 11, 12, 13, 14, 15, 16, 17, 18, 19, 20, 21, 22, 23, 24, 25, 26, 27, 58, 59, 60, 61, 62, 63, 64, 65, 66, 67, 68, 69, 70, 71, 72, 73, 74, 75, 76, 77, 78, 79, 80, 81, 82, 83, 84, 85, 86, 87, 88, 89, 90, 91, 92, 93, 94, 95, 96, 97, 98, 99, 100, 101, 102, 103, 104, 105, 106, 107, 108, 109, 110, 111, 112, 113, 114, 168, 169, 170, 171, 172, 173, 174, 175, 176, 177, 178, 179, 180, 181, 182, 192, 193, 194, 195, 196, 197], 1.0, 'REPLACE')
_m = ob_animatedsink01.modifiers.new('Armature', 'ARMATURE')
_m.object = ob_animatedsinkarmature
ob_sink01standceramic.location = (0.0, 0.0, 0.0)
ob_sink01standceramic.lineart.crease_threshold = 0.0
_vg = ob_sink01standceramic.vertex_groups.new(name='sinkKnob')
_vg = ob_sink01standceramic.vertex_groups.new(name='sinkFaucet')
_vg = ob_sink01standceramic.vertex_groups.new(name='sink')
ob_sink01standpipes.location = (0.0, 0.0, 0.0)
ob_sink01standpipes.lineart.crease_threshold = 0.0
_vg = ob_sink01standpipes.vertex_groups.new(name='sinkKnob')
_vg = ob_sink01standpipes.vertex_groups.new(name='sinkFaucet')
_vg = ob_sink01standpipes.vertex_groups.new(name='sink')
ob_sink01standceramicbasin.location = (0.0, 0.0, 0.0)
ob_sink01standceramicbasin.lineart.crease_threshold = 0.0
_vg = ob_sink01standceramicbasin.vertex_groups.new(name='sinkKnob')
_vg = ob_sink01standceramicbasin.vertex_groups.new(name='sinkFaucet')
_vg = ob_sink01standceramicbasin.vertex_groups.new(name='sink')

# ---- collection membership
col_collection_1.objects.link(ob_animatedsinkarmature)
col_collection_1.objects.link(ob_animatedsink01)
col_collection_1.objects.link(ob_sink01standceramic)
col_collection_1.objects.link(ob_sink01standpipes)
col_collection_1.objects.link(ob_sink01standceramicbasin)

# ---- scene / render settings (as saved in the file)
scene.frame_start = 1; scene.frame_end = 250; scene.frame_set(1)
scene.render.engine = 'BLENDER_EEVEE_NEXT'
scene.render.resolution_percentage = 50
scene.render.dither_intensity = 0.0
scene.cycles.use_denoising = False
scene.cycles.samples = 128
scene.cycles.sampling_pattern = 'TABULATED_SOBOL'
scene.cycles.use_adaptive_sampling = False
scene.cycles.use_light_tree = False
scene.cycles.blur_glossy = 0.0
scene.cycles.sample_clamp_indirect = 0.0
scene.view_settings.view_transform = 'Standard'
bpy.context.view_layer.update()

# ---- added for rendering (the .blend has no active camera and no usable light): camera, sun
cam_auto = bpy.data.cameras.new('AutoCamera')
cam_auto.lens = 50.0
cam_auto.sensor_width = 36.0
cam_auto.clip_end = 1000.0
ob_auto_camera = bpy.data.objects.new('AutoCamera', cam_auto)
scene.collection.objects.link(ob_auto_camera)
ob_auto_camera.location = (1.36525, -1.94171, 1.60885)
ob_auto_camera.rotation_euler = (1.09748, -7.21219e-08, 0.694738)
scene.camera = ob_auto_camera
light_auto_sun = bpy.data.lights.new('AutoSun', 'SUN')
light_auto_sun.energy = 3.0
light_auto_sun.angle = 0.0523599
ob_auto_sun = bpy.data.objects.new('AutoSun', light_auto_sun)
scene.collection.objects.link(ob_auto_sun)
ob_auto_sun.rotation_euler = (0.872665, 0.174533, 0.523599)
bpy.context.view_layer.update()
